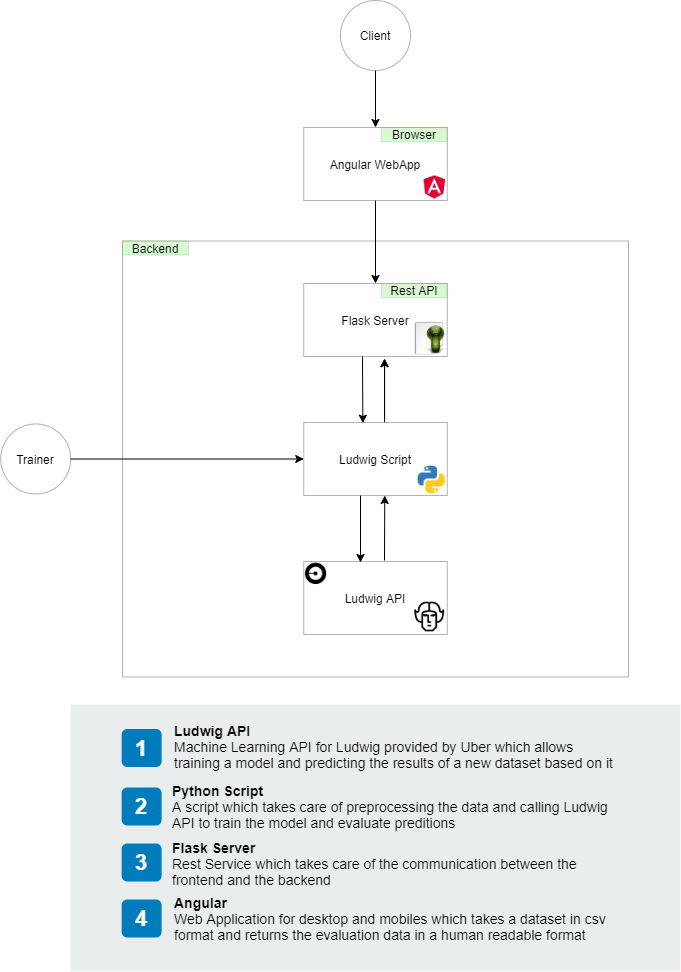

The diagram above was exported from draw.io. Its source (the exported page's mxGraphModel, read from the mxfile embedded in the PNG):
<mxGraphModel dx="2062" dy="1523" grid="0" gridSize="10" guides="1" tooltips="1" connect="1" arrows="1" fold="1" page="0" pageScale="1" pageWidth="1169" pageHeight="827" background="#FFFFFF" math="0" shadow="0">
  <root>
    <mxCell id="0" />
    <mxCell id="1" parent="0" />
    <mxCell id="S2UGIexjf9HVenVyDXgE-6" value="Flask Server" style="rounded=0;whiteSpace=wrap;html=1;opacity=30;" parent="1" vertex="1">
      <mxGeometry x="333.25" y="134" width="143.5" height="73" as="geometry" />
    </mxCell>
    <mxCell id="UhSVwZC9rnVku_mzar56-15" style="edgeStyle=orthogonalEdgeStyle;rounded=0;orthogonalLoop=1;jettySize=auto;html=1;entryX=0.5;entryY=0;entryDx=0;entryDy=0;" edge="1" parent="1" source="S2UGIexjf9HVenVyDXgE-17" target="UhSVwZC9rnVku_mzar56-12">
      <mxGeometry relative="1" as="geometry" />
    </mxCell>
    <mxCell id="S2UGIexjf9HVenVyDXgE-17" value="Client" style="ellipse;whiteSpace=wrap;html=1;aspect=fixed;opacity=30;" parent="1" vertex="1">
      <mxGeometry x="370" y="-149" width="70" height="70" as="geometry" />
    </mxCell>
    <mxCell id="S2UGIexjf9HVenVyDXgE-30" value="" style="endArrow=classic;html=1;entryX=0.291;entryY=0.043;entryDx=0;entryDy=0;entryPerimeter=0;" parent="1" edge="1">
      <mxGeometry width="50" height="50" relative="1" as="geometry">
        <mxPoint x="392" y="207" as="sourcePoint" />
        <mxPoint x="392.3432500000001" y="273.66599999999994" as="targetPoint" />
      </mxGeometry>
    </mxCell>
    <mxCell id="S2UGIexjf9HVenVyDXgE-31" value="" style="endArrow=classic;html=1;entryX=0.563;entryY=1.029;entryDx=0;entryDy=0;entryPerimeter=0;exitX=0.563;exitY=-0.005;exitDx=0;exitDy=0;exitPerimeter=0;" parent="1" target="S2UGIexjf9HVenVyDXgE-6" edge="1" source="UhSVwZC9rnVku_mzar56-2">
      <mxGeometry width="50" height="50" relative="1" as="geometry">
        <mxPoint x="414" y="265" as="sourcePoint" />
        <mxPoint x="490" y="340" as="targetPoint" />
      </mxGeometry>
    </mxCell>
    <mxCell id="S2UGIexjf9HVenVyDXgE-64" value="Rest API" style="rounded=0;whiteSpace=wrap;html=1;opacity=30;fillColor=#97D077;strokeColor=#82b366;gradientColor=#66FF66;" parent="1" vertex="1">
      <mxGeometry x="410.75" y="134" width="66" height="14" as="geometry" />
    </mxCell>
    <mxCell id="S2UGIexjf9HVenVyDXgE-105" value="" style="rounded=0;whiteSpace=wrap;html=1;labelBackgroundColor=#000000;fillColor=none;opacity=30;gradientColor=#66FF66;" parent="1" vertex="1">
      <mxGeometry x="152" y="91.5" width="506" height="436" as="geometry" />
    </mxCell>
    <mxCell id="2ouX1xPHOnO6GsE3a83p-2" value="" style="rounded=0;whiteSpace=wrap;html=1;fillColor=#EAEDED;fontSize=22;fontColor=#FFFFFF;strokeColor=none;labelBackgroundColor=none;" parent="1" vertex="1">
      <mxGeometry x="100.19" y="555" width="609.62" height="267" as="geometry" />
    </mxCell>
    <mxCell id="2ouX1xPHOnO6GsE3a83p-3" value="1" style="rounded=1;whiteSpace=wrap;html=1;fillColor=#007CBD;strokeColor=none;fontColor=#FFFFFF;fontStyle=1;fontSize=22;labelBackgroundColor=none;" parent="1" vertex="1">
      <mxGeometry x="151.12" y="579.5" width="40" height="38" as="geometry" />
    </mxCell>
    <mxCell id="2ouX1xPHOnO6GsE3a83p-6" value="2" style="rounded=1;whiteSpace=wrap;html=1;fillColor=#007CBD;strokeColor=none;fontColor=#FFFFFF;fontStyle=1;fontSize=22;labelBackgroundColor=none;" parent="1" vertex="1">
      <mxGeometry x="151.12" y="638" width="40" height="38" as="geometry" />
    </mxCell>
    <mxCell id="2ouX1xPHOnO6GsE3a83p-9" value="3" style="rounded=1;whiteSpace=wrap;html=1;fillColor=#007CBD;strokeColor=none;fontColor=#FFFFFF;fontStyle=1;fontSize=22;labelBackgroundColor=none;" parent="1" vertex="1">
      <mxGeometry x="151.12" y="694" width="40" height="38" as="geometry" />
    </mxCell>
    <mxCell id="2ouX1xPHOnO6GsE3a83p-12" value="&lt;b&gt;Ludwig API&lt;/b&gt;&lt;br&gt;Machine Learning API for Ludwig provided by Uber which allows training a model and predicting the results of a new dataset based on it" style="text;html=1;align=left;verticalAlign=top;spacingTop=-4;fontSize=14;labelBackgroundColor=none;whiteSpace=wrap;" parent="1" vertex="1">
      <mxGeometry x="202" y="571" width="450" height="55" as="geometry" />
    </mxCell>
    <mxCell id="2ouX1xPHOnO6GsE3a83p-15" value="&lt;b&gt;Python Script&lt;/b&gt;&lt;br&gt;&lt;div&gt;A script which takes care of preprocessing the data and calling Ludwig API to train the model and evaluate preditions&lt;/div&gt;" style="text;html=1;align=left;verticalAlign=top;spacingTop=-4;fontSize=14;labelBackgroundColor=none;whiteSpace=wrap;" parent="1" vertex="1">
      <mxGeometry x="200.12" y="630.5" width="448" height="53" as="geometry" />
    </mxCell>
    <mxCell id="2ouX1xPHOnO6GsE3a83p-18" value="&lt;b&gt;Flask Server&lt;/b&gt;&lt;br&gt;&lt;div&gt;Rest Service which takes care of the communication between the frontend and the backend&lt;/div&gt;&lt;div style=&quot;font-weight: bold&quot;&gt;&lt;br&gt;&lt;/div&gt;" style="text;html=1;align=left;verticalAlign=top;spacingTop=-4;fontSize=14;labelBackgroundColor=none;whiteSpace=wrap;" parent="1" vertex="1">
      <mxGeometry x="200.12" y="687.5" width="450" height="51" as="geometry" />
    </mxCell>
    <mxCell id="2ouX1xPHOnO6GsE3a83p-25" value="4" style="rounded=1;whiteSpace=wrap;html=1;fillColor=#007CBD;strokeColor=none;fontColor=#FFFFFF;fontStyle=1;fontSize=22;labelBackgroundColor=none;" parent="1" vertex="1">
      <mxGeometry x="151.12" y="750" width="40" height="38" as="geometry" />
    </mxCell>
    <mxCell id="2ouX1xPHOnO6GsE3a83p-26" value="&lt;span&gt;&lt;b&gt;Angular&lt;br&gt;&lt;/b&gt;Web Application for desktop and mobiles which takes a dataset in csv format and returns the evaluation data in a human readable format&lt;/span&gt;&lt;br&gt;&lt;div&gt;&lt;br&gt;&lt;/div&gt;" style="text;html=1;align=left;verticalAlign=top;spacingTop=-4;fontSize=14;labelBackgroundColor=none;whiteSpace=wrap;" parent="1" vertex="1">
      <mxGeometry x="202" y="742.87" width="449.5" height="52.25" as="geometry" />
    </mxCell>
    <mxCell id="2ouX1xPHOnO6GsE3a83p-27" style="edgeStyle=orthogonalEdgeStyle;rounded=0;orthogonalLoop=1;jettySize=auto;html=1;exitX=0.5;exitY=1;exitDx=0;exitDy=0;" parent="1" source="2ouX1xPHOnO6GsE3a83p-9" target="2ouX1xPHOnO6GsE3a83p-9" edge="1">
      <mxGeometry relative="1" as="geometry" />
    </mxCell>
    <mxCell id="UhSVwZC9rnVku_mzar56-1" value="" style="shape=image;html=1;verticalAlign=top;verticalLabelPosition=bottom;labelBackgroundColor=#ffffff;imageAspect=0;aspect=fixed;image=https://cdn3.iconfinder.com/data/icons/humano2/128x128/mimetypes/gnome-mime-text-x-python.png" vertex="1" parent="1">
      <mxGeometry x="441.75" y="172" width="35" height="35" as="geometry" />
    </mxCell>
    <mxCell id="UhSVwZC9rnVku_mzar56-2" value="Ludwig Script" style="rounded=0;whiteSpace=wrap;html=1;opacity=30;" vertex="1" parent="1">
      <mxGeometry x="333.25" y="273" width="143.5" height="73" as="geometry" />
    </mxCell>
    <mxCell id="UhSVwZC9rnVku_mzar56-3" value="" style="shape=image;html=1;verticalAlign=top;verticalLabelPosition=bottom;labelBackgroundColor=#ffffff;imageAspect=0;aspect=fixed;image=https://cdn4.iconfinder.com/data/icons/logos-and-brands/512/267_Python_logo-128.png" vertex="1" parent="1">
      <mxGeometry x="445.75" y="315" width="31" height="31" as="geometry" />
    </mxCell>
    <mxCell id="UhSVwZC9rnVku_mzar56-4" value="Ludwig API" style="rounded=0;whiteSpace=wrap;html=1;opacity=30;" vertex="1" parent="1">
      <mxGeometry x="333.25" y="412" width="143.5" height="73" as="geometry" />
    </mxCell>
    <mxCell id="UhSVwZC9rnVku_mzar56-5" value="" style="endArrow=classic;html=1;exitX=0.333;exitY=1;exitDx=0;exitDy=0;exitPerimeter=0;" edge="1" parent="1">
      <mxGeometry width="50" height="50" relative="1" as="geometry">
        <mxPoint x="390.0049999999999" y="346" as="sourcePoint" />
        <mxPoint x="390" y="413" as="targetPoint" />
      </mxGeometry>
    </mxCell>
    <mxCell id="UhSVwZC9rnVku_mzar56-6" value="" style="endArrow=classic;html=1;" edge="1" parent="1">
      <mxGeometry width="50" height="50" relative="1" as="geometry">
        <mxPoint x="414" y="411" as="sourcePoint" />
        <mxPoint x="414.25" y="346" as="targetPoint" />
      </mxGeometry>
    </mxCell>
    <mxCell id="UhSVwZC9rnVku_mzar56-7" value="" style="shape=image;html=1;verticalAlign=top;verticalLabelPosition=bottom;labelBackgroundColor=#ffffff;imageAspect=0;aspect=fixed;image=https://cdn4.iconfinder.com/data/icons/characters-from-pop-culture/100/Beethoven-128.png" vertex="1" parent="1">
      <mxGeometry x="441.75" y="450" width="35" height="35" as="geometry" />
    </mxCell>
    <mxCell id="UhSVwZC9rnVku_mzar56-8" value="Trainer" style="ellipse;whiteSpace=wrap;html=1;aspect=fixed;opacity=30;" vertex="1" parent="1">
      <mxGeometry x="30.189999999999998" y="274.5" width="70" height="70" as="geometry" />
    </mxCell>
    <mxCell id="UhSVwZC9rnVku_mzar56-9" value="" style="endArrow=classic;html=1;entryX=0;entryY=0.5;entryDx=0;entryDy=0;exitX=1;exitY=0.5;exitDx=0;exitDy=0;" edge="1" parent="1" source="UhSVwZC9rnVku_mzar56-8" target="UhSVwZC9rnVku_mzar56-2">
      <mxGeometry width="50" height="50" relative="1" as="geometry">
        <mxPoint x="46" y="315" as="sourcePoint" />
        <mxPoint x="337" y="140" as="targetPoint" />
      </mxGeometry>
    </mxCell>
    <mxCell id="UhSVwZC9rnVku_mzar56-10" value="Backend" style="rounded=0;whiteSpace=wrap;html=1;opacity=30;fillColor=#97D077;strokeColor=#82b366;gradientColor=#66FF66;" vertex="1" parent="1">
      <mxGeometry x="152" y="91.5" width="66" height="14" as="geometry" />
    </mxCell>
    <mxCell id="UhSVwZC9rnVku_mzar56-11" value="" style="endArrow=classic;html=1;entryX=0.563;entryY=1.029;entryDx=0;entryDy=0;entryPerimeter=0;exitX=0.563;exitY=-0.005;exitDx=0;exitDy=0;exitPerimeter=0;" edge="1" parent="1">
      <mxGeometry width="50" height="50" relative="1" as="geometry">
        <mxPoint x="414.04050000000007" y="272.635" as="sourcePoint" />
        <mxPoint x="414.04050000000007" y="209.11699999999996" as="targetPoint" />
      </mxGeometry>
    </mxCell>
    <mxCell id="UhSVwZC9rnVku_mzar56-17" style="edgeStyle=orthogonalEdgeStyle;rounded=0;orthogonalLoop=1;jettySize=auto;html=1;exitX=0.5;exitY=1;exitDx=0;exitDy=0;" edge="1" parent="1" source="UhSVwZC9rnVku_mzar56-12">
      <mxGeometry relative="1" as="geometry">
        <mxPoint x="405" y="134" as="targetPoint" />
      </mxGeometry>
    </mxCell>
    <mxCell id="UhSVwZC9rnVku_mzar56-12" value="Angular WebApp" style="rounded=0;whiteSpace=wrap;html=1;opacity=30;" vertex="1" parent="1">
      <mxGeometry x="333.25" y="-22" width="143.5" height="73" as="geometry" />
    </mxCell>
    <mxCell id="UhSVwZC9rnVku_mzar56-13" value="Browser" style="rounded=0;whiteSpace=wrap;html=1;opacity=30;fillColor=#97D077;strokeColor=#82b366;gradientColor=#66FF66;" vertex="1" parent="1">
      <mxGeometry x="410.75" y="-22" width="66" height="14" as="geometry" />
    </mxCell>
    <mxCell id="UhSVwZC9rnVku_mzar56-14" value="" style="shape=image;html=1;verticalAlign=top;verticalLabelPosition=bottom;labelBackgroundColor=#ffffff;imageAspect=0;aspect=fixed;image=https://cdn0.iconfinder.com/data/icons/picons-social/57/70-uber-2-128.png" vertex="1" parent="1">
      <mxGeometry x="333.25" y="412" width="24.5" height="24.5" as="geometry" />
    </mxCell>
    <mxCell id="UhSVwZC9rnVku_mzar56-18" value="" style="shape=image;html=1;verticalAlign=top;verticalLabelPosition=bottom;labelBackgroundColor=#ffffff;imageAspect=0;aspect=fixed;image=https://cdn4.iconfinder.com/data/icons/logos-and-brands/512/21_Angular_logo_logos-128.png" vertex="1" parent="1">
      <mxGeometry x="451.25" y="25" width="26" height="26" as="geometry" />
    </mxCell>
  </root>
</mxGraphModel>